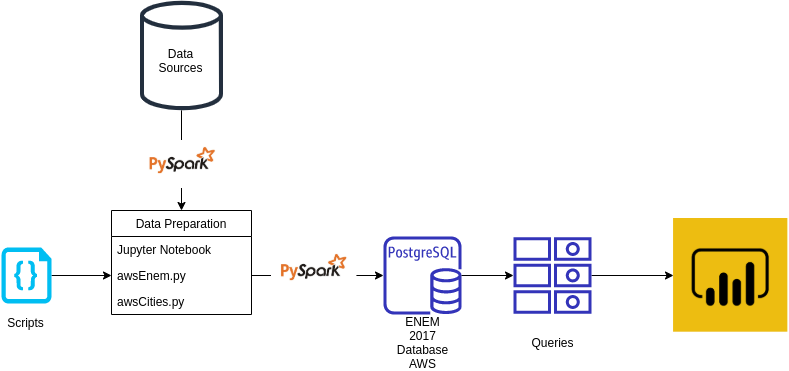

The diagram above was exported from draw.io. Its source (the exported page's mxGraphModel, read from the mxfile embedded in the PNG):
<mxGraphModel dx="820" dy="1614" grid="1" gridSize="10" guides="1" tooltips="1" connect="1" arrows="1" fold="1" page="1" pageScale="1" pageWidth="827" pageHeight="1169" math="0" shadow="0">
  <root>
    <mxCell id="WIyWlLk6GJQsqaUBKTNV-0" />
    <mxCell id="WIyWlLk6GJQsqaUBKTNV-1" parent="WIyWlLk6GJQsqaUBKTNV-0" />
    <mxCell id="IdlEoSCvZKkz7xpL9g29-6" value="Data Preparation" style="swimlane;fontStyle=0;childLayout=stackLayout;horizontal=1;startSize=26;fillColor=none;horizontalStack=0;resizeParent=1;resizeParentMax=0;resizeLast=0;collapsible=1;marginBottom=0;" parent="WIyWlLk6GJQsqaUBKTNV-1" vertex="1">
      <mxGeometry x="150" y="170" width="140" height="104" as="geometry" />
    </mxCell>
    <mxCell id="IdlEoSCvZKkz7xpL9g29-7" value="Jupyter Notebook" style="text;strokeColor=none;fillColor=none;align=left;verticalAlign=top;spacingLeft=4;spacingRight=4;overflow=hidden;rotatable=0;points=[[0,0.5],[1,0.5]];portConstraint=eastwest;" parent="IdlEoSCvZKkz7xpL9g29-6" vertex="1">
      <mxGeometry y="26" width="140" height="26" as="geometry" />
    </mxCell>
    <mxCell id="IdlEoSCvZKkz7xpL9g29-8" value="awsEnem.py" style="text;strokeColor=none;fillColor=none;align=left;verticalAlign=top;spacingLeft=4;spacingRight=4;overflow=hidden;rotatable=0;points=[[0,0.5],[1,0.5]];portConstraint=eastwest;" parent="IdlEoSCvZKkz7xpL9g29-6" vertex="1">
      <mxGeometry y="52" width="140" height="26" as="geometry" />
    </mxCell>
    <mxCell id="IdlEoSCvZKkz7xpL9g29-9" value="awsCities.py" style="text;strokeColor=none;fillColor=none;align=left;verticalAlign=top;spacingLeft=4;spacingRight=4;overflow=hidden;rotatable=0;points=[[0,0.5],[1,0.5]];portConstraint=eastwest;" parent="IdlEoSCvZKkz7xpL9g29-6" vertex="1">
      <mxGeometry y="78" width="140" height="26" as="geometry" />
    </mxCell>
    <mxCell id="IdlEoSCvZKkz7xpL9g29-14" style="edgeStyle=orthogonalEdgeStyle;rounded=0;orthogonalLoop=1;jettySize=auto;html=1;" parent="WIyWlLk6GJQsqaUBKTNV-1" source="IdlEoSCvZKkz7xpL9g29-8" target="IdlEoSCvZKkz7xpL9g29-15" edge="1">
      <mxGeometry relative="1" as="geometry">
        <mxPoint x="384" y="235" as="targetPoint" />
      </mxGeometry>
    </mxCell>
    <mxCell id="IdlEoSCvZKkz7xpL9g29-15" value="" style="outlineConnect=0;fontColor=#232F3E;gradientColor=none;fillColor=#3334B9;strokeColor=none;dashed=0;verticalLabelPosition=bottom;verticalAlign=top;align=center;html=1;fontSize=12;fontStyle=0;aspect=fixed;pointerEvents=1;shape=mxgraph.aws4.rds_postgresql_instance;" parent="WIyWlLk6GJQsqaUBKTNV-1" vertex="1">
      <mxGeometry x="422" y="196" width="78" height="78" as="geometry" />
    </mxCell>
    <mxCell id="qEFT4gf_erk7YxEUQAwV-4" style="edgeStyle=orthogonalEdgeStyle;rounded=0;orthogonalLoop=1;jettySize=auto;html=1;entryX=0.5;entryY=0;entryDx=0;entryDy=0;" edge="1" parent="WIyWlLk6GJQsqaUBKTNV-1" source="IdlEoSCvZKkz7xpL9g29-16" target="IdlEoSCvZKkz7xpL9g29-6">
      <mxGeometry relative="1" as="geometry" />
    </mxCell>
    <mxCell id="IdlEoSCvZKkz7xpL9g29-16" value="" style="outlineConnect=0;fontColor=#232F3E;gradientColor=none;fillColor=#232F3E;strokeColor=none;dashed=0;verticalLabelPosition=bottom;verticalAlign=top;align=center;html=1;fontSize=12;fontStyle=0;aspect=fixed;pointerEvents=1;shape=mxgraph.aws4.generic_database;" parent="WIyWlLk6GJQsqaUBKTNV-1" vertex="1">
      <mxGeometry x="178.39" y="-40" width="83.21" height="110" as="geometry" />
    </mxCell>
    <mxCell id="IdlEoSCvZKkz7xpL9g29-22" style="edgeStyle=orthogonalEdgeStyle;rounded=0;orthogonalLoop=1;jettySize=auto;html=1;entryX=0;entryY=0.5;entryDx=0;entryDy=0;" parent="WIyWlLk6GJQsqaUBKTNV-1" source="IdlEoSCvZKkz7xpL9g29-17" target="IdlEoSCvZKkz7xpL9g29-8" edge="1">
      <mxGeometry relative="1" as="geometry" />
    </mxCell>
    <mxCell id="IdlEoSCvZKkz7xpL9g29-17" value="" style="verticalLabelPosition=bottom;html=1;verticalAlign=top;align=center;strokeColor=none;fillColor=#00BEF2;shape=mxgraph.azure.code_file;pointerEvents=1;" parent="WIyWlLk6GJQsqaUBKTNV-1" vertex="1">
      <mxGeometry x="40" y="207" width="50" height="56" as="geometry" />
    </mxCell>
    <mxCell id="IdlEoSCvZKkz7xpL9g29-23" value="" style="shape=image;verticalLabelPosition=bottom;verticalAlign=top;imageAspect=0;aspect=fixed;image=data:image/png,(base64 omitted: 2244 chars)" parent="WIyWlLk6GJQsqaUBKTNV-1" vertex="1">
      <mxGeometry x="712" y="178" width="114.51" height="114" as="geometry" />
    </mxCell>
    <mxCell id="IdlEoSCvZKkz7xpL9g29-27" style="edgeStyle=orthogonalEdgeStyle;rounded=0;orthogonalLoop=1;jettySize=auto;html=1;entryX=0;entryY=0.5;entryDx=0;entryDy=0;" parent="WIyWlLk6GJQsqaUBKTNV-1" source="IdlEoSCvZKkz7xpL9g29-25" target="IdlEoSCvZKkz7xpL9g29-23" edge="1">
      <mxGeometry relative="1" as="geometry" />
    </mxCell>
    <mxCell id="IdlEoSCvZKkz7xpL9g29-25" value="" style="outlineConnect=0;fontColor=#232F3E;gradientColor=none;fillColor=#3334B9;strokeColor=none;dashed=0;verticalLabelPosition=bottom;verticalAlign=top;align=center;html=1;fontSize=12;fontStyle=0;aspect=fixed;pointerEvents=1;shape=mxgraph.aws4.items;" parent="WIyWlLk6GJQsqaUBKTNV-1" vertex="1">
      <mxGeometry x="552" y="196" width="78" height="78" as="geometry" />
    </mxCell>
    <mxCell id="IdlEoSCvZKkz7xpL9g29-26" style="edgeStyle=orthogonalEdgeStyle;rounded=0;orthogonalLoop=1;jettySize=auto;html=1;entryX=0;entryY=0.5;entryDx=0;entryDy=0;" parent="WIyWlLk6GJQsqaUBKTNV-1" source="IdlEoSCvZKkz7xpL9g29-15" target="IdlEoSCvZKkz7xpL9g29-25" edge="1">
      <mxGeometry relative="1" as="geometry">
        <mxPoint x="500" y="235" as="sourcePoint" />
        <mxPoint x="612" y="235" as="targetPoint" />
      </mxGeometry>
    </mxCell>
    <mxCell id="IdlEoSCvZKkz7xpL9g29-28" value="ENEM 2017 Database&lt;br&gt;AWS" style="text;html=1;strokeColor=none;fillColor=none;align=center;verticalAlign=middle;whiteSpace=wrap;rounded=0;" parent="WIyWlLk6GJQsqaUBKTNV-1" vertex="1">
      <mxGeometry x="435.5" y="292" width="51" height="20" as="geometry" />
    </mxCell>
    <mxCell id="IdlEoSCvZKkz7xpL9g29-30" value="Queries" style="text;html=1;strokeColor=none;fillColor=none;align=center;verticalAlign=middle;whiteSpace=wrap;rounded=0;" parent="WIyWlLk6GJQsqaUBKTNV-1" vertex="1">
      <mxGeometry x="565.5" y="292" width="51" height="20" as="geometry" />
    </mxCell>
    <mxCell id="IdlEoSCvZKkz7xpL9g29-31" value="Scripts" style="text;html=1;strokeColor=none;fillColor=none;align=center;verticalAlign=middle;whiteSpace=wrap;rounded=0;" parent="WIyWlLk6GJQsqaUBKTNV-1" vertex="1">
      <mxGeometry x="39" y="272" width="51" height="20" as="geometry" />
    </mxCell>
    <mxCell id="IdlEoSCvZKkz7xpL9g29-32" value="Data&lt;br&gt;Sources" style="text;html=1;strokeColor=none;fillColor=none;align=center;verticalAlign=middle;whiteSpace=wrap;rounded=0;" parent="WIyWlLk6GJQsqaUBKTNV-1" vertex="1">
      <mxGeometry x="194.49" y="10" width="51" height="20" as="geometry" />
    </mxCell>
    <mxCell id="qEFT4gf_erk7YxEUQAwV-0" value="" style="shape=image;verticalLabelPosition=bottom;verticalAlign=top;imageAspect=0;aspect=fixed;image=data:image/png,(base64 omitted: 8640 chars);strokeWidth=15;" vertex="1" parent="WIyWlLk6GJQsqaUBKTNV-1">
      <mxGeometry x="178.39000000000001" y="100" width="85.42" height="48" as="geometry" />
    </mxCell>
    <mxCell id="qEFT4gf_erk7YxEUQAwV-5" value="" style="shape=image;verticalLabelPosition=bottom;verticalAlign=top;imageAspect=0;aspect=fixed;image=data:image/png,(base64 omitted: 8640 chars);strokeWidth=15;" vertex="1" parent="WIyWlLk6GJQsqaUBKTNV-1">
      <mxGeometry x="310" y="207" width="85.42" height="48" as="geometry" />
    </mxCell>
  </root>
</mxGraphModel>